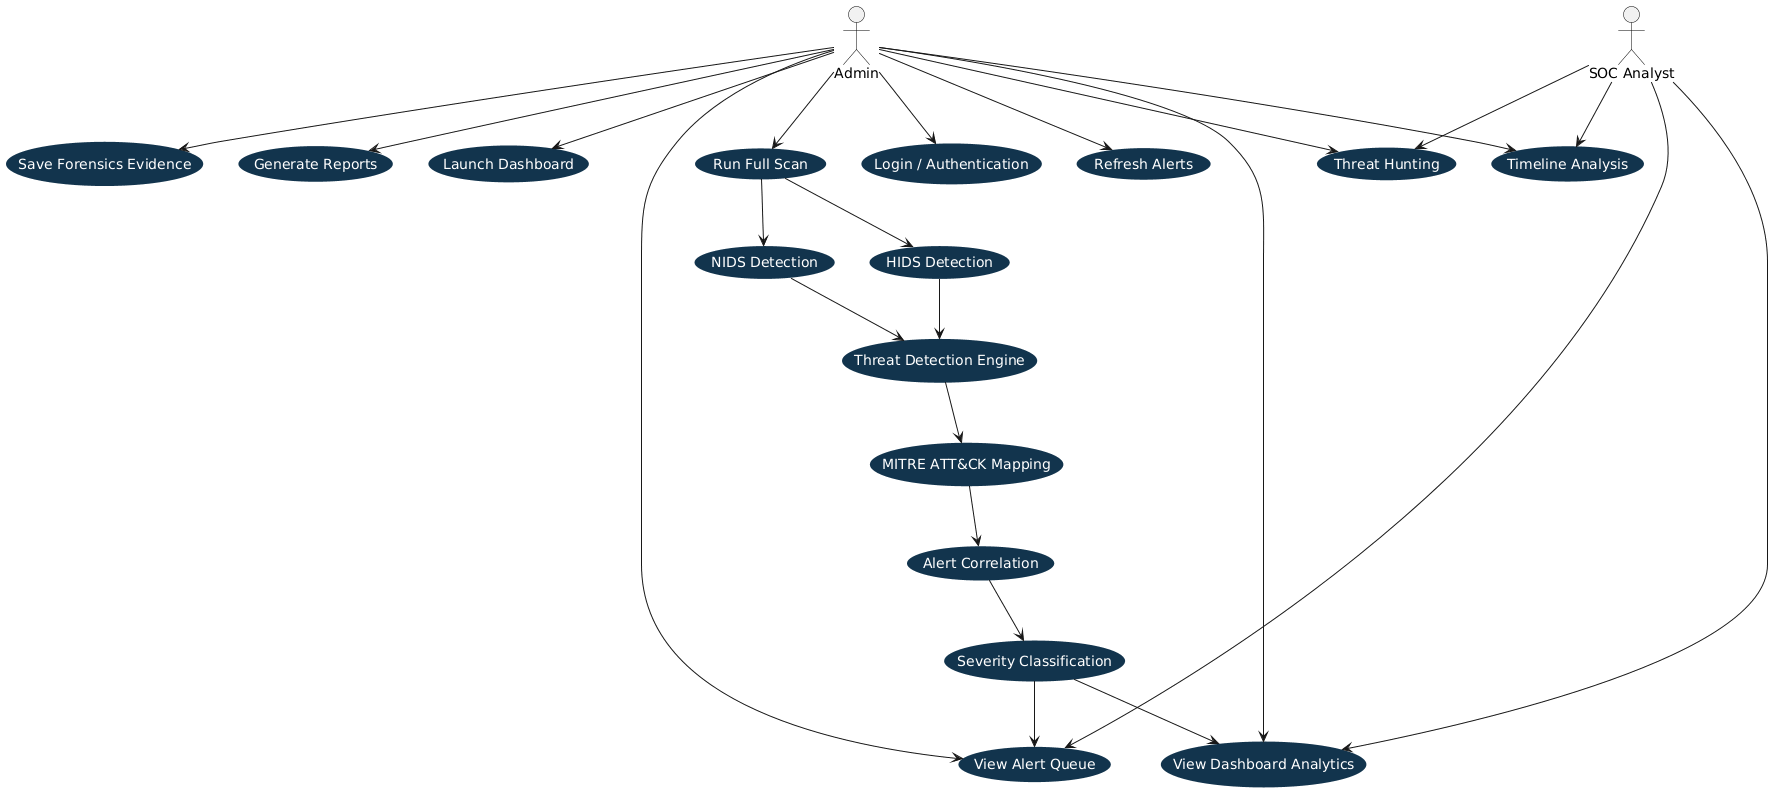

The diagram above was rendered by PlantUML. Its source (embedded in the PNG):
@startuml
top to bottom direction

skinparam backgroundColor white
skinparam shadowing false
skinparam packageStyle rectangle

skinparam usecaseBackgroundColor #12344d
skinparam usecaseBorderColor #12344d
skinparam usecaseFontColor white

skinparam actorBorderColor black
skinparam actorFontColor black

actor Admin
actor "SOC Analyst" as Analyst

(Login / Authentication) as UC1
(Launch Dashboard) as UC2
(Run Full Scan) as UC3
(Refresh Alerts) as UC4

(HIDS Detection) as UC5
(NIDS Detection) as UC6
(Threat Detection Engine) as UC7

(MITRE ATT&CK Mapping) as UC8
(Alert Correlation) as UC9
(Severity Classification) as UC10

(View Dashboard Analytics) as UC11
(View Alert Queue) as UC12
(Threat Hunting) as UC13
(Timeline Analysis) as UC14

(Save Forensics Evidence) as UC15
(Generate Reports) as UC16

Admin --> UC1
Admin --> UC2
Admin --> UC3
Admin --> UC4
Admin --> UC11
Admin --> UC12
Admin --> UC13
Admin --> UC14
Admin --> UC15
Admin --> UC16

Analyst --> UC11
Analyst --> UC12
Analyst --> UC13
Analyst --> UC14

UC3 --> UC5
UC3 --> UC6

UC5 --> UC7
UC6 --> UC7

UC7 --> UC8
UC8 --> UC9
UC9 --> UC10

UC10 --> UC11
UC10 --> UC12
@enduml